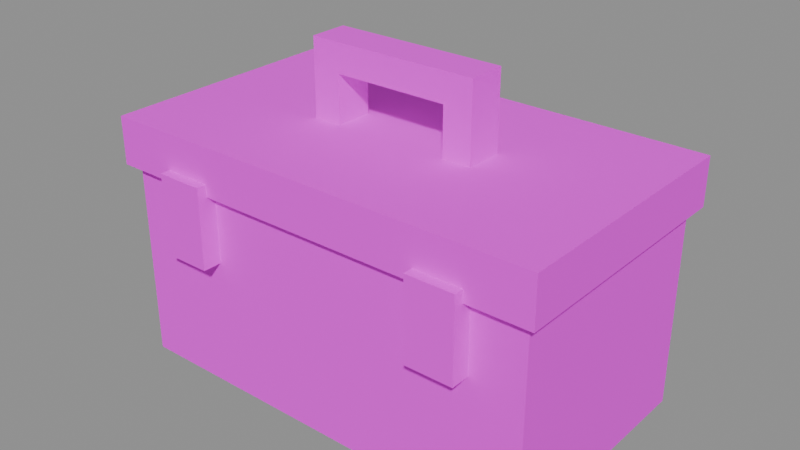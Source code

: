 # Source: ToolCase.blend  (saved by Blender 5.2.45; exported with 4.5.12 LTS)
import bpy
from mathutils import Matrix  # noqa: F401  (used for matrix-valued properties, if any)

bpy.ops.wm.read_factory_settings(use_empty=True)
scene = bpy.context.scene
scene.name = 'ToolCase'

# ---- images (referenced by path relative to the original .blend; pixels are not part of the script)
import os
ASSET_DIR = os.environ.get("B2B_ASSET_DIR", "")  # directory of the original .blend (textures are referenced by path, not embedded)
HERE = os.path.dirname(os.path.abspath(__file__))  # packed textures are extracted next to this script under _unpacked/

def load_image(name, relpath, width, height, colorspace="sRGB"):
    """Load a texture the original file referenced (path relative to the .blend, or extracted next to this script)."""
    p = next((c for c in (os.path.join(HERE, relpath), os.path.join(ASSET_DIR, relpath)) if relpath and os.path.exists(c)), "")
    if p:
        img = bpy.data.images.load(p, check_existing=True)
        img.name = name
    else:  # same state as the original file: an image datablock whose file is absent (Cycles renders it pink)
        img = bpy.data.images.new(name, width, height)
        img.source = "FILE"
        img.filepath = "//" + (relpath or name)
    img.colorspace_settings.name = colorspace
    return img
img_fuelstop04_atlas_png = load_image('FuelStop04_Atlas.png', 'FuelStop04_Atlas.png', 1024, 1024, 'sRGB')

# ---- materials (node trees are filled in below, after node groups)
mat_fuelstop04_atlas = bpy.data.materials.new('FuelStop04_Atlas')

# ---- material node trees
mat_fuelstop04_atlas.use_nodes = True; mat_fuelstop04_atlas.node_tree.nodes.clear()
_N = mat_fuelstop04_atlas.node_tree.nodes; _L = mat_fuelstop04_atlas.node_tree.links
n0 = _N.new('ShaderNodeOutputMaterial'); n0.name = 'Material Output'; n0.location = (0, 0)
n1 = _N.new('ShaderNodeBsdfPrincipled'); n1.name = 'Principled BSDF'; n1.location = (0, 0)
n1.inputs[2].default_value = 0.92
n1.inputs[10].default_value = 0.005
n2 = _N.new('ShaderNodeTexImage'); n2.name = 'Image Texture'; n2.location = (0, 0)
n2.image = img_fuelstop04_atlas_png
n2.interpolation = 'Closest'
n2.extension = 'EXTEND'
n3 = _N.new('ShaderNodeVertexColor'); n3.name = 'Color Attribute'; n3.location = (0, 0)
n3.layer_name = 'Color'
n4 = _N.new('ShaderNodeMath'); n4.name = 'Math'; n4.location = (0, 0)
n4.operation = 'MULTIPLY'
n4.inputs[1].default_value = 2.0
_L.new(n2.outputs[0], n1.inputs[0])
_L.new(n2.outputs[1], n1.inputs[4])
_L.new(n2.outputs[0], n1.inputs[27])
_L.new(n3.outputs[1], n4.inputs[0])
_L.new(n4.outputs[0], n1.inputs[28])
_L.new(n1.outputs[0], n0.inputs[0])
n0.is_active_output = True

# ---- meshes
me_toolcase = bpy.data.meshes.new('ToolCase')
me_toolcase.from_pydata([(-0.45, -0.25, 0.0), (-0.45, 0.25, 0.0), (0.45, 0.25, 0.0), (0.45, -0.25, 0.0), (-0.45, -0.25, 0.44), (0.45, -0.25, 0.44), (0.45, 0.25, 0.44), (-0.45, 0.25, 0.44), (-0.45, -0.25, 0.0), (0.45, -0.25, 0.0), (0.45, -0.25, 0.44), (-0.45, -0.25, 0.44), (0.45, -0.25, 0.0), (0.45, 0.25, 0.0), (0.45, 0.25, 0.44), (0.45, -0.25, 0.44), (0.45, 0.25, 0.0), (-0.45, 0.25, 0.0), (-0.45, 0.25, 0.44), (0.45, 0.25, 0.44), (-0.45, 0.25, 0.0), (-0.45, -0.25, 0.0), (-0.45, -0.25, 0.44), (-0.45, 0.25, 0.44), (-0.47, -0.27, 0.42), (-0.47, 0.27, 0.42), (0.47, 0.27, 0.42), (0.47, -0.27, 0.42), (-0.47, -0.27, 0.52), (0.47, -0.27, 0.52), (0.47, 0.27, 0.52), (-0.47, 0.27, 0.52), (-0.47, -0.27, 0.42), (0.47, -0.27, 0.42), (0.47, -0.27, 0.52), (-0.47, -0.27, 0.52), (0.47, -0.27, 0.42), (0.47, 0.27, 0.42), (0.47, 0.27, 0.52), (0.47, -0.27, 0.52), (0.47, 0.27, 0.42), (-0.47, 0.27, 0.42), (-0.47, 0.27, 0.52), (0.47, 0.27, 0.52), (-0.47, 0.27, 0.42), (-0.47, -0.27, 0.42), (-0.47, -0.27, 0.52), (-0.47, 0.27, 0.52), (-0.34, -0.29, 0.275), (-0.34, -0.25, 0.275), (-0.24, -0.25, 0.275), (-0.24, -0.29, 0.275), (-0.34, -0.29, 0.445), (-0.24, -0.29, 0.445), (-0.24, -0.25, 0.445), (-0.34, -0.25, 0.445), (-0.34, -0.29, 0.275), (-0.24, -0.29, 0.275), (-0.24, -0.29, 0.445), (-0.34, -0.29, 0.445), (-0.24, -0.29, 0.275), (-0.24, -0.25, 0.275), (-0.24, -0.25, 0.445), (-0.24, -0.29, 0.445), (-0.24, -0.25, 0.275), (-0.34, -0.25, 0.275), (-0.34, -0.25, 0.445), (-0.24, -0.25, 0.445), (-0.34, -0.25, 0.275), (-0.34, -0.29, 0.275), (-0.34, -0.29, 0.445), (-0.34, -0.25, 0.445), (0.24, -0.29, 0.275), (0.24, -0.25, 0.275), (0.34, -0.25, 0.275), (0.34, -0.29, 0.275), (0.24, -0.29, 0.445), (0.34, -0.29, 0.445), (0.34, -0.25, 0.445), (0.24, -0.25, 0.445), (0.24, -0.29, 0.275), (0.34, -0.29, 0.275), (0.34, -0.29, 0.445), (0.24, -0.29, 0.445), (0.34, -0.29, 0.275), (0.34, -0.25, 0.275), (0.34, -0.25, 0.445), (0.34, -0.29, 0.445), (0.34, -0.25, 0.275), (0.24, -0.25, 0.275), (0.24, -0.25, 0.445), (0.34, -0.25, 0.445), (0.24, -0.25, 0.275), (0.24, -0.29, 0.275), (0.24, -0.29, 0.445), (0.24, -0.25, 0.445), (-0.18, -0.04, 0.62), (-0.18, 0.04, 0.62), (0.18, 0.04, 0.62), (0.18, -0.04, 0.62), (-0.18, -0.04, 0.68), (0.18, -0.04, 0.68), (0.18, 0.04, 0.68), (-0.18, 0.04, 0.68), (-0.12, -0.04, 0.62), (0.12, -0.04, 0.62), (0.12, -0.04, 0.645), (-0.12, -0.04, 0.645), (0.18, -0.04, 0.645), (0.18, -0.04, 0.68), (-0.18, -0.04, 0.68), (-0.18, -0.04, 0.645), (0.18, 0.04, 0.645), (0.18, 0.04, 0.68), (0.18, -0.04, 0.68), (0.18, -0.04, 0.645), (0.12, 0.04, 0.62), (-0.12, 0.04, 0.62), (-0.12, 0.04, 0.645), (0.12, 0.04, 0.645), (-0.18, 0.04, 0.645), (-0.18, 0.04, 0.68), (0.18, 0.04, 0.68), (0.18, 0.04, 0.645), (-0.18, -0.04, 0.645), (-0.18, -0.04, 0.68), (-0.18, 0.04, 0.68), (-0.18, 0.04, 0.645), (-0.18, -0.04, 0.515), (-0.18, 0.04, 0.515), (-0.12, 0.04, 0.515), (-0.12, -0.04, 0.515), (-0.18, -0.04, 0.645), (-0.12, -0.04, 0.645), (-0.12, 0.04, 0.645), (-0.18, 0.04, 0.645), (-0.18, -0.04, 0.515), (-0.12, -0.04, 0.515), (-0.12, -0.04, 0.645), (-0.18, -0.04, 0.645), (-0.12, -0.04, 0.515), (-0.12, 0.04, 0.515), (-0.12, 0.04, 0.645), (-0.12, -0.04, 0.645), (-0.12, 0.04, 0.515), (-0.18, 0.04, 0.515), (-0.18, 0.04, 0.645), (-0.12, 0.04, 0.645), (-0.18, 0.04, 0.515), (-0.18, -0.04, 0.515), (-0.18, -0.04, 0.645), (-0.18, 0.04, 0.645), (0.12, -0.04, 0.515), (0.12, 0.04, 0.515), (0.18, 0.04, 0.515), (0.18, -0.04, 0.515), (0.12, -0.04, 0.645), (0.18, -0.04, 0.645), (0.18, 0.04, 0.645), (0.12, 0.04, 0.645), (0.12, -0.04, 0.515), (0.18, -0.04, 0.515), (0.18, -0.04, 0.645), (0.12, -0.04, 0.645), (0.18, -0.04, 0.515), (0.18, 0.04, 0.515), (0.18, 0.04, 0.645), (0.18, -0.04, 0.645), (0.18, 0.04, 0.515), (0.12, 0.04, 0.515), (0.12, 0.04, 0.645), (0.18, 0.04, 0.645), (0.12, 0.04, 0.515), (0.12, -0.04, 0.515), (0.12, -0.04, 0.645), (0.12, 0.04, 0.645)], [], [(0, 1, 2, 3), (4, 5, 6, 7), (8, 9, 10, 11), (12, 13, 14, 15), (16, 17, 18, 19), (20, 21, 22, 23), (24, 25, 26, 27), (28, 29, 30, 31), (32, 33, 34, 35), (36, 37, 38, 39), (40, 41, 42, 43), (44, 45, 46, 47), (48, 49, 50, 51), (52, 53, 54, 55), (56, 57, 58, 59), (60, 61, 62, 63), (64, 65, 66, 67), (68, 69, 70, 71), (72, 73, 74, 75), (76, 77, 78, 79), (80, 81, 82, 83), (84, 85, 86, 87), (88, 89, 90, 91), (92, 93, 94, 95), (96, 97, 98, 99), (100, 101, 102, 103), (104, 105, 106, 107), (108, 109, 110, 111), (112, 113, 114, 115), (116, 117, 118, 119), (120, 121, 122, 123), (124, 125, 126, 127), (128, 129, 130, 131), (132, 133, 134, 135), (136, 137, 138, 139), (140, 141, 142, 143), (144, 145, 146, 147), (148, 149, 150, 151), (152, 153, 154, 155), (156, 157, 158, 159), (160, 161, 162, 163), (164, 165, 166, 167), (168, 169, 170, 171), (172, 173, 174, 175)])
_uv = me_toolcase.uv_layers.new(name='AtlasUV')
_uv.uv.foreach_set('vector', [0.5039, 0.7539, 0.5039, 0.9961, 0.7461, 0.9961, 0.7461, 0.7539, 0.5039, 0.7539, 0.7461, 0.7539, 0.7461, 0.9961, 0.5039, 0.9961, 0.5039, 0.7539, 0.7461, 0.7539, 0.7461, 0.9961, 0.5039, 0.9961, 0.5039, 0.7539, 0.7461, 0.7539, 0.7461, 0.9961, 0.5039, 0.9961, 0.7461, 0.7539, 0.5039, 0.7539, 0.5039, 0.9961, 0.7461, 0.9961, 0.7461, 0.7539, 0.5039, 0.7539, 0.5039, 0.9961, 0.7461, 0.9961, 0.5039, 0.7539, 0.5039, 0.9961, 0.7461, 0.9961, 0.7461, 0.7539, 0.5039, 0.7539, 0.7461, 0.7539, 0.7461, 0.9961, 0.5039, 0.9961, 0.5039, 0.7539, 0.7461, 0.7539, 0.7461, 0.9961, 0.5039, 0.9961, 0.5039, 0.7539, 0.7461, 0.7539, 0.7461, 0.9961, 0.5039, 0.9961, 0.7461, 0.7539, 0.5039, 0.7539, 0.5039, 0.9961, 0.7461, 0.9961, 0.7461, 0.7539, 0.5039, 0.7539, 0.5039, 0.9961, 0.7461, 0.9961, 0.7539, 0.003906, 0.7539, 0.2461, 0.9961, 0.2461, 0.9961, 0.003906, 0.7539, 0.003906, 0.9961, 0.003906, 0.9961, 0.2461, 0.7539, 0.2461, 0.7539, 0.003906, 0.9961, 0.003906, 0.9961, 0.2461, 0.7539, 0.2461, 0.7539, 0.003906, 0.9961, 0.003906, 0.9961, 0.2461, 0.7539, 0.2461, 0.9961, 0.003906, 0.7539, 0.003906, 0.7539, 0.2461, 0.9961, 0.2461, 0.9961, 0.003906, 0.7539, 0.003906, 0.7539, 0.2461, 0.9961, 0.2461, 0.7539, 0.003906, 0.7539, 0.2461, 0.9961, 0.2461, 0.9961, 0.003906, 0.7539, 0.003906, 0.9961, 0.003906, 0.9961, 0.2461, 0.7539, 0.2461, 0.7539, 0.003906, 0.9961, 0.003906, 0.9961, 0.2461, 0.7539, 0.2461, 0.7539, 0.003906, 0.9961, 0.003906, 0.9961, 0.2461, 0.7539, 0.2461, 0.9961, 0.003906, 0.7539, 0.003906, 0.7539, 0.2461, 0.9961, 0.2461, 0.9961, 0.003906, 0.7539, 0.003906, 0.7539, 0.2461, 0.9961, 0.2461, 0.2539, 0.5039, 0.2539, 0.7461, 0.4961, 0.7461, 0.4961, 0.5039, 0.2539, 0.5039, 0.4961, 0.5039, 0.4961, 0.7461, 0.2539, 0.7461, 0.2943, 0.5039, 0.4557, 0.5039, 0.4557, 0.6048, 0.2943, 0.6048, 0.4961, 0.6048, 0.4961, 0.7461, 0.2539, 0.7461, 0.2539, 0.6048, 0.4961, 0.6048, 0.4961, 0.7461, 0.2539, 0.7461, 0.2539, 0.6048, 0.4557, 0.5039, 0.2943, 0.5039, 0.2943, 0.6048, 0.4557, 0.6048, 0.2539, 0.6048, 0.2539, 0.7461, 0.4961, 0.7461, 0.4961, 0.6048, 0.2539, 0.6048, 0.2539, 0.7461, 0.4961, 0.7461, 0.4961, 0.6048, 0.2539, 0.7539, 0.2539, 0.9961, 0.4961, 0.9961, 0.4961, 0.7539, 0.2539, 0.7539, 0.4961, 0.7539, 0.4961, 0.9961, 0.2539, 0.9961, 0.2539, 0.7539, 0.4961, 0.7539, 0.4961, 0.9961, 0.2539, 0.9961, 0.2539, 0.7539, 0.4961, 0.7539, 0.4961, 0.9961, 0.2539, 0.9961, 0.4961, 0.7539, 0.2539, 0.7539, 0.2539, 0.9961, 0.4961, 0.9961, 0.4961, 0.7539, 0.2539, 0.7539, 0.2539, 0.9961, 0.4961, 0.9961, 0.2539, 0.7539, 0.2539, 0.9961, 0.4961, 0.9961, 0.4961, 0.7539, 0.2539, 0.7539, 0.4961, 0.7539, 0.4961, 0.9961, 0.2539, 0.9961, 0.2539, 0.7539, 0.4961, 0.7539, 0.4961, 0.9961, 0.2539, 0.9961, 0.2539, 0.7539, 0.4961, 0.7539, 0.4961, 0.9961, 0.2539, 0.9961, 0.4961, 0.7539, 0.2539, 0.7539, 0.2539, 0.9961, 0.4961, 0.9961, 0.4961, 0.7539, 0.2539, 0.7539, 0.2539, 0.9961, 0.4961, 0.9961])
_ca = me_toolcase.color_attributes.new('Color', 'FLOAT_COLOR', 'CORNER')
_ca.data.foreach_set('color', [1.0, 1.0, 1.0, 0.0, 1.0, 1.0, 1.0, 0.0, 1.0, 1.0, 1.0, 0.0, 1.0, 1.0, 1.0, 0.0, 1.0, 1.0, 1.0, 0.0, 1.0, 1.0, 1.0, 0.0, 1.0, 1.0, 1.0, 0.0, 1.0, 1.0, 1.0, 0.0, 1.0, 1.0, 1.0, 0.0, 1.0, 1.0, 1.0, 0.0, 1.0, 1.0, 1.0, 0.0, 1.0, 1.0, 1.0, 0.0, 1.0, 1.0, 1.0, 0.0, 1.0, 1.0, 1.0, 0.0, 1.0, 1.0, 1.0, 0.0, 1.0, 1.0, 1.0, 0.0, 1.0, 1.0, 1.0, 0.0, 1.0, 1.0, 1.0, 0.0, 1.0, 1.0, 1.0, 0.0, 1.0, 1.0, 1.0, 0.0, 1.0, 1.0, 1.0, 0.0, 1.0, 1.0, 1.0, 0.0, 1.0, 1.0, 1.0, 0.0, 1.0, 1.0, 1.0, 0.0, 1.0, 1.0, 1.0, 0.0, 1.0, 1.0, 1.0, 0.0, 1.0, 1.0, 1.0, 0.0, 1.0, 1.0, 1.0, 0.0, 1.0, 1.0, 1.0, 0.0, 1.0, 1.0, 1.0, 0.0, 1.0, 1.0, 1.0, 0.0, 1.0, 1.0, 1.0, 0.0, 1.0, 1.0, 1.0, 0.0, 1.0, 1.0, 1.0, 0.0, 1.0, 1.0, 1.0, 0.0, 1.0, 1.0, 1.0, 0.0, 1.0, 1.0, 1.0, 0.0, 1.0, 1.0, 1.0, 0.0, 1.0, 1.0, 1.0, 0.0, 1.0, 1.0, 1.0, 0.0, 1.0, 1.0, 1.0, 0.0, 1.0, 1.0, 1.0, 0.0, 1.0, 1.0, 1.0, 0.0, 1.0, 1.0, 1.0, 0.0, 1.0, 1.0, 1.0, 0.0, 1.0, 1.0, 1.0, 0.0, 1.0, 1.0, 1.0, 0.0, 1.0, 1.0, 1.0, 0.0, 1.0, 1.0, 1.0, 0.0, 1.0, 1.0, 1.0, 0.0, 1.0, 1.0, 1.0, 0.0, 1.0, 1.0, 1.0, 0.0, 1.0, 1.0, 1.0, 0.0, 1.0, 1.0, 1.0, 0.0, 1.0, 1.0, 1.0, 0.0, 1.0, 1.0, 1.0, 0.0, 1.0, 1.0, 1.0, 0.0, 1.0, 1.0, 1.0, 0.0, 1.0, 1.0, 1.0, 0.0, 1.0, 1.0, 1.0, 0.0, 1.0, 1.0, 1.0, 0.0, 1.0, 1.0, 1.0, 0.0, 1.0, 1.0, 1.0, 0.0, 1.0, 1.0, 1.0, 0.0, 1.0, 1.0, 1.0, 0.0, 1.0, 1.0, 1.0, 0.0, 1.0, 1.0, 1.0, 0.0, 1.0, 1.0, 1.0, 0.0, 1.0, 1.0, 1.0, 0.0, 1.0, 1.0, 1.0, 0.0, 1.0, 1.0, 1.0, 0.0, 1.0, 1.0, 1.0, 0.0, 1.0, 1.0, 1.0, 0.0, 1.0, 1.0, 1.0, 0.0, 1.0, 1.0, 1.0, 0.0, 1.0, 1.0, 1.0, 0.0, 1.0, 1.0, 1.0, 0.0, 1.0, 1.0, 1.0, 0.0, 1.0, 1.0, 1.0, 0.0, 1.0, 1.0, 1.0, 0.0, 1.0, 1.0, 1.0, 0.0, 1.0, 1.0, 1.0, 0.0, 1.0, 1.0, 1.0, 0.0, 1.0, 1.0, 1.0, 0.0, 1.0, 1.0, 1.0, 0.0, 1.0, 1.0, 1.0, 0.0, 1.0, 1.0, 1.0, 0.0, 1.0, 1.0, 1.0, 0.0, 1.0, 1.0, 1.0, 0.0, 1.0, 1.0, 1.0, 0.0, 1.0, 1.0, 1.0, 0.0, 1.0, 1.0, 1.0, 0.0, 1.0, 1.0, 1.0, 0.0, 1.0, 1.0, 1.0, 0.0, 1.0, 1.0, 1.0, 0.0, 1.0, 1.0, 1.0, 0.0, 1.0, 1.0, 1.0, 0.0, 1.0, 1.0, 1.0, 0.0, 1.0, 1.0, 1.0, 0.0, 1.0, 1.0, 1.0, 0.0, 1.0, 1.0, 1.0, 0.0, 1.0, 1.0, 1.0, 0.0, 1.0, 1.0, 1.0, 0.0, 1.0, 1.0, 1.0, 0.0, 1.0, 1.0, 1.0, 0.0, 1.0, 1.0, 1.0, 0.0, 1.0, 1.0, 1.0, 0.0, 1.0, 1.0, 1.0, 0.0, 1.0, 1.0, 1.0, 0.0, 1.0, 1.0, 1.0, 0.0, 1.0, 1.0, 1.0, 0.0, 1.0, 1.0, 1.0, 0.0, 1.0, 1.0, 1.0, 0.0, 1.0, 1.0, 1.0, 0.0, 1.0, 1.0, 1.0, 0.0, 1.0, 1.0, 1.0, 0.0, 1.0, 1.0, 1.0, 0.0, 1.0, 1.0, 1.0, 0.0, 1.0, 1.0, 1.0, 0.0, 1.0, 1.0, 1.0, 0.0, 1.0, 1.0, 1.0, 0.0, 1.0, 1.0, 1.0, 0.0, 1.0, 1.0, 1.0, 0.0, 1.0, 1.0, 1.0, 0.0, 1.0, 1.0, 1.0, 0.0, 1.0, 1.0, 1.0, 0.0, 1.0, 1.0, 1.0, 0.0, 1.0, 1.0, 1.0, 0.0, 1.0, 1.0, 1.0, 0.0, 1.0, 1.0, 1.0, 0.0, 1.0, 1.0, 1.0, 0.0, 1.0, 1.0, 1.0, 0.0, 1.0, 1.0, 1.0, 0.0, 1.0, 1.0, 1.0, 0.0, 1.0, 1.0, 1.0, 0.0, 1.0, 1.0, 1.0, 0.0, 1.0, 1.0, 1.0, 0.0, 1.0, 1.0, 1.0, 0.0, 1.0, 1.0, 1.0, 0.0, 1.0, 1.0, 1.0, 0.0, 1.0, 1.0, 1.0, 0.0, 1.0, 1.0, 1.0, 0.0, 1.0, 1.0, 1.0, 0.0, 1.0, 1.0, 1.0, 0.0, 1.0, 1.0, 1.0, 0.0, 1.0, 1.0, 1.0, 0.0, 1.0, 1.0, 1.0, 0.0, 1.0, 1.0, 1.0, 0.0, 1.0, 1.0, 1.0, 0.0, 1.0, 1.0, 1.0, 0.0, 1.0, 1.0, 1.0, 0.0, 1.0, 1.0, 1.0, 0.0, 1.0, 1.0, 1.0, 0.0, 1.0, 1.0, 1.0, 0.0, 1.0, 1.0, 1.0, 0.0, 1.0, 1.0, 1.0, 0.0, 1.0, 1.0, 1.0, 0.0, 1.0, 1.0, 1.0, 0.0, 1.0, 1.0, 1.0, 0.0, 1.0, 1.0, 1.0, 0.0, 1.0, 1.0, 1.0, 0.0, 1.0, 1.0, 1.0, 0.0, 1.0, 1.0, 1.0, 0.0, 1.0, 1.0, 1.0, 0.0, 1.0, 1.0, 1.0, 0.0, 1.0, 1.0, 1.0, 0.0, 1.0, 1.0, 1.0, 0.0, 1.0, 1.0, 1.0, 0.0, 1.0, 1.0, 1.0, 0.0, 1.0, 1.0, 1.0, 0.0, 1.0, 1.0, 1.0, 0.0, 1.0, 1.0, 1.0, 0.0, 1.0, 1.0, 1.0, 0.0, 1.0, 1.0, 1.0, 0.0, 1.0, 1.0, 1.0, 0.0, 1.0, 1.0, 1.0, 0.0])
me_toolcase.materials.append(mat_fuelstop04_atlas)
me_toolcase.update()

# ---- objects
ob_toolcase = bpy.data.objects.new('ToolCase', me_toolcase)

# ---- transforms, parenting, visibility, modifiers, constraints
ob_toolcase.location = (0.0, 0.0, 0.0)

# ---- collection membership
scene.collection.objects.link(ob_toolcase)

# ---- scene / render settings (as saved in the file)
scene.frame_start = 1; scene.frame_end = 250; scene.frame_set(1)
scene.render.engine = 'BLENDER_EEVEE_NEXT'
scene.render.image_settings.exr_codec = 'NONE'
scene.render.use_bake_clear = False
scene.render.bake_margin = 0
scene.render.bake_bias = 0.0
scene.render.bake_samples = 0
scene.render.simplify_subdivision_render = 0
scene.render.simplify_child_particles_render = 0.0
scene.render.compositor_device = 'GPU'
scene.eevee.use_volume_custom_range = False
scene.eevee.gtao_distance = 0.0
scene.eevee.use_fast_gi = False
scene.eevee.fast_gi_thickness_near = 0.1
scene.eevee.fast_gi_thickness_far = 0.0
scene.eevee.ray_tracing_options.screen_trace_thickness = 0.1
bpy.context.view_layer.update()

# ---- added for rendering (the .blend has no active camera and no usable light): camera, sun + grey world if the file has none
cam_auto = bpy.data.cameras.new('AutoCamera')
cam_auto.lens = 50.0
cam_auto.sensor_width = 36.0
cam_auto.clip_end = 1000.0
ob_auto_camera = bpy.data.objects.new('AutoCamera', cam_auto)
scene.collection.objects.link(ob_auto_camera)
ob_auto_camera.location = (1.19192, -1.44031, 1.29354)
ob_auto_camera.rotation_euler = (1.09748, -7.21219e-08, 0.694738)
scene.camera = ob_auto_camera
light_auto_sun = bpy.data.lights.new('AutoSun', 'SUN')
light_auto_sun.energy = 3.0
light_auto_sun.angle = 0.0523599
ob_auto_sun = bpy.data.objects.new('AutoSun', light_auto_sun)
scene.collection.objects.link(ob_auto_sun)
ob_auto_sun.rotation_euler = (0.872665, 0.174533, 0.523599)
if scene.world is None:
    world_auto = bpy.data.worlds.new('AutoWorld')
    world_auto.color = (0.3, 0.3, 0.3)
    scene.world = world_auto
bpy.context.view_layer.update()
